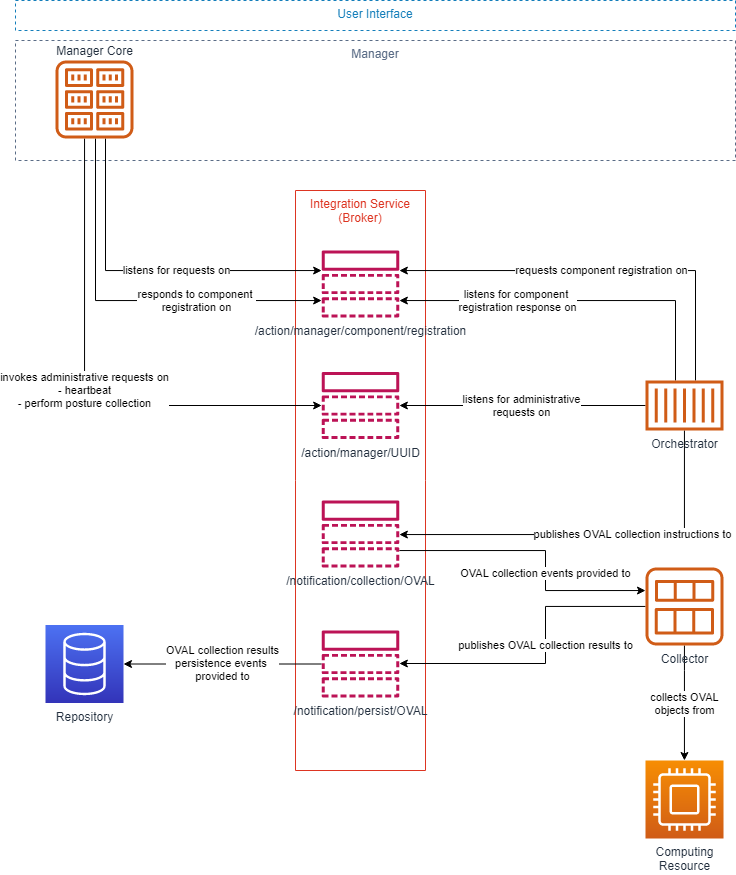

The diagram above was exported from draw.io. Its source (the exported page's mxGraphModel, read from the mxfile embedded in the PNG):
<mxGraphModel dx="1824" dy="1053" grid="1" gridSize="10" guides="1" tooltips="1" connect="1" arrows="1" fold="1" page="1" pageScale="1" pageWidth="850" pageHeight="1100" math="0" shadow="0">
  <root>
    <mxCell id="0" />
    <mxCell id="1" parent="0" />
    <mxCell id="aTdFp_BhNDWxPhvknflA-1" value="Manager" style="fillColor=none;strokeColor=#5A6C86;dashed=1;verticalAlign=top;fontStyle=0;fontColor=#5A6C86;" parent="1" vertex="1">
      <mxGeometry x="80" y="70" width="720" height="120" as="geometry" />
    </mxCell>
    <mxCell id="aTdFp_BhNDWxPhvknflA-2" value="Integration Service&#10;(Broker)" style="fillColor=none;strokeColor=#DD3522;verticalAlign=top;fontStyle=0;fontColor=#DD3522;direction=south;" parent="1" vertex="1">
      <mxGeometry x="360" y="220" width="130" height="580" as="geometry" />
    </mxCell>
    <mxCell id="1ml7ozNbHDQjil-XdJvC-7" value="listens for administrative&lt;br&gt;requests on" style="edgeStyle=orthogonalEdgeStyle;rounded=0;orthogonalLoop=1;jettySize=auto;html=1;" edge="1" parent="1" source="aTdFp_BhNDWxPhvknflA-3" target="aTdFp_BhNDWxPhvknflA-9">
      <mxGeometry relative="1" as="geometry" />
    </mxCell>
    <mxCell id="1ml7ozNbHDQjil-XdJvC-8" value="publishes OVAL collection instructions to" style="edgeStyle=orthogonalEdgeStyle;rounded=0;orthogonalLoop=1;jettySize=auto;html=1;" edge="1" parent="1" source="aTdFp_BhNDWxPhvknflA-3" target="aTdFp_BhNDWxPhvknflA-11">
      <mxGeometry x="-0.1972" relative="1" as="geometry">
        <Array as="points">
          <mxPoint x="749" y="564" />
        </Array>
        <mxPoint as="offset" />
      </mxGeometry>
    </mxCell>
    <mxCell id="1ml7ozNbHDQjil-XdJvC-13" value="requests component registration on" style="edgeStyle=orthogonalEdgeStyle;rounded=0;orthogonalLoop=1;jettySize=auto;html=1;" edge="1" parent="1" source="aTdFp_BhNDWxPhvknflA-3" target="aTdFp_BhNDWxPhvknflA-7">
      <mxGeometry relative="1" as="geometry">
        <Array as="points">
          <mxPoint x="760" y="300" />
        </Array>
      </mxGeometry>
    </mxCell>
    <mxCell id="1ml7ozNbHDQjil-XdJvC-15" value="listens for component &lt;br&gt;registration response on" style="edgeStyle=orthogonalEdgeStyle;rounded=0;orthogonalLoop=1;jettySize=auto;html=1;" edge="1" parent="1" source="aTdFp_BhNDWxPhvknflA-3" target="aTdFp_BhNDWxPhvknflA-7">
      <mxGeometry x="0.337" relative="1" as="geometry">
        <Array as="points">
          <mxPoint x="740" y="330" />
        </Array>
        <mxPoint as="offset" />
      </mxGeometry>
    </mxCell>
    <mxCell id="aTdFp_BhNDWxPhvknflA-3" value="Orchestrator" style="outlineConnect=0;fontColor=#232F3E;gradientColor=none;fillColor=#D05C17;strokeColor=none;dashed=0;verticalLabelPosition=bottom;verticalAlign=top;align=center;html=1;fontSize=12;fontStyle=0;aspect=fixed;pointerEvents=1;shape=mxgraph.aws4.container_1;" parent="1" vertex="1">
      <mxGeometry x="710" y="410" width="78" height="50" as="geometry" />
    </mxCell>
    <mxCell id="1ml7ozNbHDQjil-XdJvC-2" value="listens for requests on" style="edgeStyle=orthogonalEdgeStyle;rounded=0;orthogonalLoop=1;jettySize=auto;html=1;" edge="1" parent="1" source="yO9bNsxVZiDnM1ZTUiDJ-1" target="aTdFp_BhNDWxPhvknflA-7">
      <mxGeometry x="0.172" relative="1" as="geometry">
        <mxPoint x="170.00000000000023" y="174" as="sourcePoint" />
        <Array as="points">
          <mxPoint x="170" y="300" />
        </Array>
        <mxPoint as="offset" />
      </mxGeometry>
    </mxCell>
    <mxCell id="1ml7ozNbHDQjil-XdJvC-14" value="responds to component &lt;br&gt;registration on" style="edgeStyle=orthogonalEdgeStyle;rounded=0;orthogonalLoop=1;jettySize=auto;html=1;" edge="1" parent="1" source="yO9bNsxVZiDnM1ZTUiDJ-1" target="aTdFp_BhNDWxPhvknflA-7">
      <mxGeometry x="0.3583" relative="1" as="geometry">
        <mxPoint x="160.00000000000023" y="174" as="sourcePoint" />
        <Array as="points">
          <mxPoint x="160" y="330" />
        </Array>
        <mxPoint as="offset" />
      </mxGeometry>
    </mxCell>
    <mxCell id="1ml7ozNbHDQjil-XdJvC-16" value="invokes administrative requests on&lt;br&gt;- heartbeat&lt;br&gt;- perform posture collection" style="edgeStyle=orthogonalEdgeStyle;rounded=0;orthogonalLoop=1;jettySize=auto;html=1;" edge="1" parent="1" source="yO9bNsxVZiDnM1ZTUiDJ-1" target="aTdFp_BhNDWxPhvknflA-9">
      <mxGeometry relative="1" as="geometry">
        <mxPoint x="149.0588235294117" y="174" as="sourcePoint" />
        <mxPoint x="230" y="490" as="targetPoint" />
        <Array as="points">
          <mxPoint x="149" y="435" />
        </Array>
      </mxGeometry>
    </mxCell>
    <mxCell id="aTdFp_BhNDWxPhvknflA-6" value="User Interface" style="fillColor=none;strokeColor=#147EBA;dashed=1;verticalAlign=top;fontStyle=0;fontColor=#147EBA;" parent="1" vertex="1">
      <mxGeometry x="80" y="30" width="720" height="30" as="geometry" />
    </mxCell>
    <mxCell id="aTdFp_BhNDWxPhvknflA-7" value="/action/manager/component/registration" style="outlineConnect=0;fontColor=#232F3E;gradientColor=none;fillColor=#BC1356;strokeColor=none;dashed=0;verticalLabelPosition=bottom;verticalAlign=top;align=center;html=1;fontSize=12;fontStyle=0;aspect=fixed;pointerEvents=1;shape=mxgraph.aws4.topic;" parent="1" vertex="1">
      <mxGeometry x="386" y="280" width="78" height="67" as="geometry" />
    </mxCell>
    <mxCell id="aTdFp_BhNDWxPhvknflA-9" value="/action/manager/UUID" style="outlineConnect=0;fontColor=#232F3E;gradientColor=none;fillColor=#BC1356;strokeColor=none;dashed=0;verticalLabelPosition=bottom;verticalAlign=top;align=center;html=1;fontSize=12;fontStyle=0;aspect=fixed;pointerEvents=1;shape=mxgraph.aws4.topic;" parent="1" vertex="1">
      <mxGeometry x="386" y="401.5" width="78" height="67" as="geometry" />
    </mxCell>
    <mxCell id="1ml7ozNbHDQjil-XdJvC-12" value="OVAL collection results&lt;br&gt;persistence events&amp;nbsp;&lt;br&gt;provided to" style="edgeStyle=orthogonalEdgeStyle;rounded=0;orthogonalLoop=1;jettySize=auto;html=1;" edge="1" parent="1" source="aTdFp_BhNDWxPhvknflA-10" target="aTdFp_BhNDWxPhvknflA-15">
      <mxGeometry relative="1" as="geometry" />
    </mxCell>
    <mxCell id="aTdFp_BhNDWxPhvknflA-10" value="/notification/persist/OVAL" style="outlineConnect=0;fontColor=#232F3E;gradientColor=none;fillColor=#BC1356;strokeColor=none;dashed=0;verticalLabelPosition=bottom;verticalAlign=top;align=center;html=1;fontSize=12;fontStyle=0;aspect=fixed;pointerEvents=1;shape=mxgraph.aws4.topic;" parent="1" vertex="1">
      <mxGeometry x="386" y="660" width="78" height="67" as="geometry" />
    </mxCell>
    <mxCell id="1ml7ozNbHDQjil-XdJvC-9" value="OVAL collection events provided to" style="edgeStyle=orthogonalEdgeStyle;rounded=0;orthogonalLoop=1;jettySize=auto;html=1;" edge="1" parent="1" source="aTdFp_BhNDWxPhvknflA-11" target="aTdFp_BhNDWxPhvknflA-14">
      <mxGeometry x="0.1815" relative="1" as="geometry">
        <Array as="points">
          <mxPoint x="610" y="580" />
          <mxPoint x="610" y="620" />
        </Array>
        <mxPoint as="offset" />
      </mxGeometry>
    </mxCell>
    <mxCell id="aTdFp_BhNDWxPhvknflA-11" value="/notification/collection/OVAL" style="outlineConnect=0;fontColor=#232F3E;gradientColor=none;fillColor=#BC1356;strokeColor=none;dashed=0;verticalLabelPosition=bottom;verticalAlign=top;align=center;html=1;fontSize=12;fontStyle=0;aspect=fixed;pointerEvents=1;shape=mxgraph.aws4.topic;" parent="1" vertex="1">
      <mxGeometry x="386" y="530" width="78" height="67" as="geometry" />
    </mxCell>
    <mxCell id="1ml7ozNbHDQjil-XdJvC-10" value="collects OVAL&lt;br&gt;objects from" style="edgeStyle=orthogonalEdgeStyle;rounded=0;orthogonalLoop=1;jettySize=auto;html=1;" edge="1" parent="1" source="aTdFp_BhNDWxPhvknflA-14" target="1ml7ozNbHDQjil-XdJvC-1">
      <mxGeometry relative="1" as="geometry">
        <Array as="points">
          <mxPoint x="749" y="700" />
          <mxPoint x="749" y="700" />
        </Array>
      </mxGeometry>
    </mxCell>
    <mxCell id="1ml7ozNbHDQjil-XdJvC-11" value="publishes OVAL collection results to" style="edgeStyle=orthogonalEdgeStyle;rounded=0;orthogonalLoop=1;jettySize=auto;html=1;" edge="1" parent="1" source="aTdFp_BhNDWxPhvknflA-14" target="aTdFp_BhNDWxPhvknflA-10">
      <mxGeometry x="-0.0867" relative="1" as="geometry">
        <mxPoint x="680" y="675" as="sourcePoint" />
        <Array as="points">
          <mxPoint x="610" y="636" />
          <mxPoint x="610" y="693" />
        </Array>
        <mxPoint as="offset" />
      </mxGeometry>
    </mxCell>
    <mxCell id="aTdFp_BhNDWxPhvknflA-14" value="Collector" style="outlineConnect=0;fontColor=#232F3E;gradientColor=none;fillColor=#D05C17;strokeColor=none;dashed=0;verticalLabelPosition=bottom;verticalAlign=top;align=center;html=1;fontSize=12;fontStyle=0;aspect=fixed;pointerEvents=1;shape=mxgraph.aws4.ami;" parent="1" vertex="1">
      <mxGeometry x="710" y="597" width="78" height="78" as="geometry" />
    </mxCell>
    <mxCell id="aTdFp_BhNDWxPhvknflA-15" value="Repository" style="outlineConnect=0;fontColor=#232F3E;gradientColor=#4D72F3;gradientDirection=north;fillColor=#3334B9;strokeColor=#ffffff;dashed=0;verticalLabelPosition=bottom;verticalAlign=top;align=center;html=1;fontSize=12;fontStyle=0;aspect=fixed;shape=mxgraph.aws4.resourceIcon;resIcon=mxgraph.aws4.database;" parent="1" vertex="1">
      <mxGeometry x="110" y="654.5" width="78" height="78" as="geometry" />
    </mxCell>
    <mxCell id="1ml7ozNbHDQjil-XdJvC-1" value="Computing&lt;br&gt;Resource" style="outlineConnect=0;fontColor=#232F3E;gradientColor=#F78E04;gradientDirection=north;fillColor=#D05C17;strokeColor=#ffffff;dashed=0;verticalLabelPosition=bottom;verticalAlign=top;align=center;html=1;fontSize=12;fontStyle=0;aspect=fixed;shape=mxgraph.aws4.resourceIcon;resIcon=mxgraph.aws4.compute;" vertex="1" parent="1">
      <mxGeometry x="710" y="790" width="78" height="78" as="geometry" />
    </mxCell>
    <mxCell id="yO9bNsxVZiDnM1ZTUiDJ-1" value="Manager Core" style="outlineConnect=0;fontColor=#232F3E;gradientColor=none;fillColor=#D05C17;strokeColor=none;dashed=0;verticalLabelPosition=top;verticalAlign=bottom;align=center;html=1;fontSize=12;fontStyle=0;aspect=fixed;pointerEvents=1;shape=mxgraph.aws4.registry;labelPosition=center;" vertex="1" parent="1">
      <mxGeometry x="120" y="90" width="78" height="78" as="geometry" />
    </mxCell>
  </root>
</mxGraphModel>